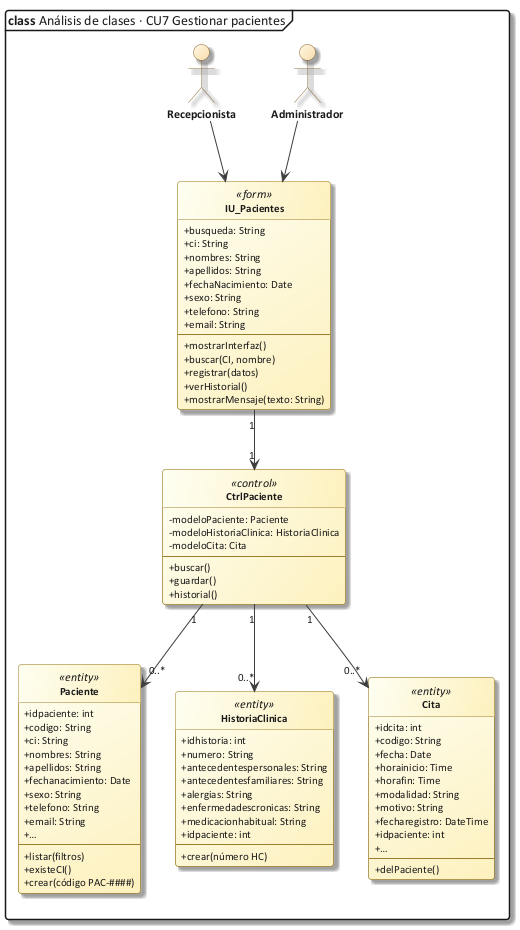

The diagram above was rendered by PlantUML. Its source (embedded in the PNG):
@startuml 28_clase_cu07
!include C:/Users/Sergio Estaca Paco/Desktop/HeadSalud/Docs/diagramas/estilo_ea.iuml
mainframe **class** Análisis de clases · CU7 Gestionar pacientes
allowmixing
hide circle
skinparam classAttributeIconSize 0
actor "Recepcionista" as REC
actor "Administrador" as ADM
class "IU_Pacientes" as IU <<form>> {
  + busqueda: String
  + ci: String
  + nombres: String
  + apellidos: String
  + fechaNacimiento: Date
  + sexo: String
  + telefono: String
  + email: String
  --
  + mostrarInterfaz()
  + buscar(CI, nombre)
  + registrar(datos)
  + verHistorial()
  + mostrarMensaje(texto: String)
}
class "CtrlPaciente" as C <<control>> {
  - modeloPaciente: Paciente
  - modeloHistoriaClinica: HistoriaClinica
  - modeloCita: Cita
  --
  + buscar()
  + guardar()
  + historial()
}
class "Paciente" as P <<entity>> {
  + idpaciente: int
  + codigo: String
  + ci: String
  + nombres: String
  + apellidos: String
  + fechanacimiento: Date
  + sexo: String
  + telefono: String
  + email: String
  + …
  --
  + listar(filtros)
  + existeCI()
  + crear(código PAC-####)
}
class "HistoriaClinica" as H <<entity>> {
  + idhistoria: int
  + numero: String
  + antecedentespersonales: String
  + antecedentesfamiliares: String
  + alergias: String
  + enfermedadescronicas: String
  + medicacionhabitual: String
  + idpaciente: int
  --
  + crear(número HC)
}
class "Cita" as CI <<entity>> {
  + idcita: int
  + codigo: String
  + fecha: Date
  + horainicio: Time
  + horafin: Time
  + modalidad: String
  + motivo: String
  + fecharegistro: DateTime
  + idpaciente: int
  + …
  --
  + delPaciente()
}
REC --> IU
ADM --> IU
IU "1" --> "1" C
C "1" --> "0..*" P
C "1" --> "0..*" H
C "1" --> "0..*" CI
@enduml